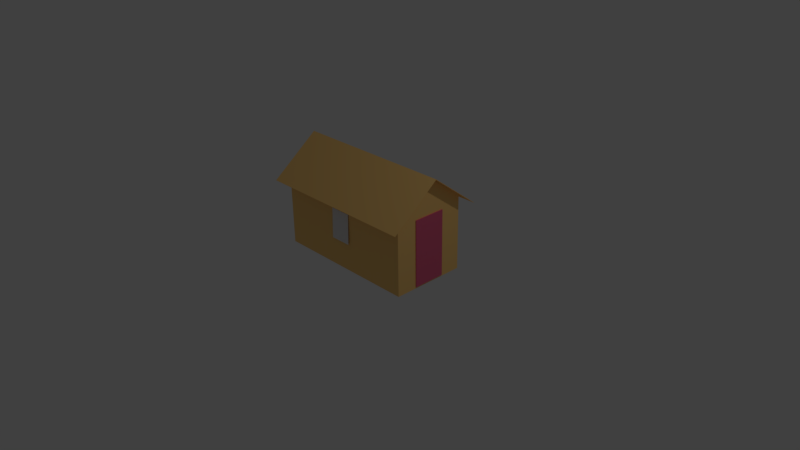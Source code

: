 # Source: hut.blend  (saved by Blender 2.90.8; exported with 4.5.12 LTS)
import bpy
from mathutils import Matrix  # noqa: F401  (used for matrix-valued properties, if any)

bpy.ops.wm.read_factory_settings(use_empty=True)
scene = bpy.context.scene
scene.name = 'Scene'

# ---- collections
col_collection_1 = bpy.data.collections.new('Collection 1'); scene.collection.children.link(col_collection_1)

# ---- materials (node trees are filled in below, after node groups)
mat_material = bpy.data.materials.new('Material')
mat_material.use_transparent_shadow = False
mat_material.diffuse_color = (0.8, 0.0759, 0.0412, 1.0)
mat_material_001 = bpy.data.materials.new('Material.001')
mat_material_001.surface_render_method = 'BLENDED'
mat_material_001.blend_method = 'BLEND'
mat_material_001.use_transparent_shadow = False
mat_material_001.preview_render_type = 'SHADERBALL'
mat_material_001.diffuse_color = (0.391, 0.4897, 0.8, 1.0)
mat_material_001.roughness = 0.0
mat_material_001.metallic = 0.64
mat_material_002 = bpy.data.materials.new('Material.002')
mat_material_002.surface_render_method = 'BLENDED'
mat_material_002.blend_method = 'BLEND'
mat_material_002.use_transparent_shadow = False
mat_material_002.preview_render_type = 'SHADERBALL'
mat_material_002.diffuse_color = (0.391, 0.4897, 0.8, 1.0)
mat_material_002.roughness = 0.0
mat_material_002.metallic = 0.64
mat_simple_house = bpy.data.materials.new('Simple house')
mat_simple_house.alpha_threshold = 0.0
mat_simple_house.use_transparent_shadow = False
mat_simple_house.diffuse_color = (1.0, 0.6223, 0.2103, 1.0)
mat_simple_house.specular_color = (0.5849, 0.5849, 0.5849)
mat_simple_house.roughness = 0.5
mat_simple_house.metallic = 0.01695

# ---- material node trees
mat_material.use_nodes = True; mat_material.node_tree.nodes.clear()
_N = mat_material.node_tree.nodes; _L = mat_material.node_tree.links
n0 = _N.new('ShaderNodeBsdfPrincipled'); n0.name = 'Principled BSDF'; n0.location = (10, 300)
n0.distribution = 'GGX'
n0.subsurface_method = 'BURLEY'
n0.inputs[0].default_value = (0.8, 0.1087, 0.2288, 1.0)
n0.inputs[3].default_value = 1.45
n0.inputs[27].default_value = (0.0, 0.0, 0.0, 1.0)
n0.inputs[28].default_value = 1.0
n1 = _N.new('ShaderNodeOutputMaterial'); n1.name = 'Material Output'; n1.location = (300, 300)
_L.new(n0.outputs[0], n1.inputs[0])
n1.is_active_output = True
mat_material_001.use_nodes = True; mat_material_001.node_tree.nodes.clear()
_N = mat_material_001.node_tree.nodes; _L = mat_material_001.node_tree.links
n0 = _N.new('ShaderNodeBsdfPrincipled'); n0.name = 'Principled BSDF'; n0.location = (10, 300)
n0.distribution = 'GGX'
n0.subsurface_method = 'BURLEY'
n0.inputs[3].default_value = 1.45
n0.inputs[27].default_value = (0.0, 0.0, 0.0, 1.0)
n0.inputs[28].default_value = 1.0
n1 = _N.new('ShaderNodeOutputMaterial'); n1.name = 'Material Output'; n1.location = (300, 300)
_L.new(n0.outputs[0], n1.inputs[0])
n1.is_active_output = True
mat_material_002.use_nodes = True; mat_material_002.node_tree.nodes.clear()
_N = mat_material_002.node_tree.nodes; _L = mat_material_002.node_tree.links
n0 = _N.new('ShaderNodeBsdfPrincipled'); n0.name = 'Principled BSDF'; n0.location = (10, 300)
n0.distribution = 'GGX'
n0.subsurface_method = 'BURLEY'
n0.inputs[3].default_value = 1.45
n0.inputs[27].default_value = (0.0, 0.0, 0.0, 1.0)
n0.inputs[28].default_value = 1.0
n1 = _N.new('ShaderNodeOutputMaterial'); n1.name = 'Material Output'; n1.location = (300, 300)
_L.new(n0.outputs[0], n1.inputs[0])
n1.is_active_output = True

# ---- world
world_world = bpy.data.worlds.new('World'); scene.world = world_world
world_world.color = (0.05088, 0.05088, 0.05088)
world_world.use_sun_shadow = False
world_world.sun_shadow_jitter_overblur = 0.0
world_world.cycles.sampling_method = 'MANUAL'

# ---- cameras
cam_camera = bpy.data.cameras.new('Camera')
cam_camera.clip_end = 100.0
cam_camera.lens = 35.0
cam_camera.sensor_width = 32.0
cam_camera.sensor_height = 18.0
cam_camera.ortho_scale = 7.314
cam_camera.dof.focus_distance = 0.0
cam_camera.dof.aperture_fstop = 128.0

# ---- lights
light_lamp = bpy.data.lights.new('Lamp', 'POINT')
light_lamp.transmission_factor = 0.0
light_lamp.cutoff_distance = 30.0
light_lamp.energy = 100.0
light_lamp.shadow_buffer_clip_start = 1.001
light_lamp.shadow_soft_size = 0.1
light_lamp.shadow_maximum_resolution = 0.006
light_lamp.use_absolute_resolution = True

# ---- meshes
me_cube = bpy.data.meshes.new('Cube')
me_cube.from_pydata([(-1.0, -1.0, -1.0), (-1.0, -1.0, 1.0), (-1.0, 1.0, -1.0), (-1.0, 1.0, 1.0), (1.0, -1.0, -1.0), (1.0, -1.0, 1.0), (1.0, 1.0, -1.0), (1.0, 1.0, 1.0)], [], [(0, 1, 3, 2), (2, 3, 7, 6), (6, 7, 5, 4), (4, 5, 1, 0), (2, 6, 4, 0), (7, 3, 1, 5)])
_uv = me_cube.uv_layers.new(name='UVMap')
_uv.uv.foreach_set('vector', [0.375, 0.0, 0.625, 0.0, 0.625, 0.25, 0.375, 0.25, 0.375, 0.25, 0.625, 0.25, 0.625, 0.5, 0.375, 0.5, 0.375, 0.5, 0.625, 0.5, 0.625, 0.75, 0.375, 0.75, 0.375, 0.75, 0.625, 0.75, 0.625, 1.0, 0.375, 1.0, 0.125, 0.5, 0.375, 0.5, 0.375, 0.75, 0.125, 0.75, 0.625, 0.5, 0.875, 0.5, 0.875, 0.75, 0.625, 0.75])
me_cube.materials.append(mat_material)
me_cube.use_remesh_fix_poles = True
me_cube.use_remesh_preserve_attributes = False
me_cube.use_mirror_vertex_groups = False
me_cube.update()
me_plane = bpy.data.meshes.new('Plane')
me_plane.from_pydata([(-1.0, -1.0, 0.0), (1.0, -1.0, 0.0), (-1.0, 1.0, 0.0), (1.0, 1.0, 0.0)], [], [(0, 1, 3, 2)])
_uv = me_plane.uv_layers.new(name='UVMap')
_uv.uv.foreach_set('vector', [0.0, 0.0, 1.0, 0.0, 1.0, 1.0, 0.0, 1.0])
me_plane.materials.append(mat_material_001)
me_plane.use_remesh_fix_poles = True
me_plane.use_remesh_preserve_attributes = False
me_plane.use_mirror_vertex_groups = False
me_plane.update()
me_plane_001 = bpy.data.meshes.new('Plane.001')
me_plane_001.from_pydata([(-1.0, -1.0, 0.0), (1.0, -1.0, 0.0), (-1.0, 1.0, 0.0), (1.0, 1.0, 0.0)], [], [(0, 1, 3, 2)])
_uv = me_plane_001.uv_layers.new(name='UVMap')
_uv.uv.foreach_set('vector', [0.0, 0.0, 1.0, 0.0, 1.0, 1.0, 0.0, 1.0])
me_plane_001.materials.append(mat_material_002)
me_plane_001.use_remesh_fix_poles = True
me_plane_001.use_remesh_preserve_attributes = False
me_plane_001.use_mirror_vertex_groups = False
me_plane_001.update()
me_mesh_24287632 = bpy.data.meshes.new('Mesh_24287632')
me_mesh_24287632.from_pydata([(-50.0, -50.0, 50.0), (-50.0, 50.0, 50.0), (50.0, 50.0, 50.0), (50.0, -50.0, 50.0), (50.0, -50.0, -50.0), (50.0, 50.0, -50.0), (-50.0, 50.0, -50.0), (-50.0, -50.0, -50.0), (0.0, 88.09, 0.0), (-50.0, 88.09, 0.0), (0.0, 50.0, -50.0), (50.0, 88.09, 0.0), (0.0, 50.0, 50.0), (-55.67, 38.94, 64.92), (-55.67, 38.94, -64.92), (55.67, 38.94, -64.92), (6.954e-05, 38.94, 64.92), (-55.67, 50.0, -57.16), (2.186e-05, 50.0, -57.16), (55.67, 50.0, -57.16), (55.67, 88.9, 0.0), (55.67, 38.94, 64.92), (6.954e-05, 38.94, -64.92), (6.954e-05, 88.9, 0.0), (-55.67, 88.9, 0.0), (-55.67, 38.61, 64.67), (-55.67, 88.39, 0.0), (6.956e-05, 88.39, -9.72e-09), (6.955e-05, 38.61, 64.67), (55.67, 38.61, 64.67), (55.67, 88.39, 0.0), (6.955e-05, 38.61, -64.67), (-55.67, 38.61, -64.67), (55.67, 38.61, -64.67)], [], [(3, 2, 12, 1, 0), (7, 6, 10, 5, 4), (0, 1, 9, 6, 7), (4, 5, 11, 2, 3), (4, 3, 0, 7), (16, 23, 24, 13), (20, 23, 16, 21), (14, 24, 23, 22), (15, 22, 23, 20), (26, 27, 28, 25), (28, 27, 30, 29), (27, 26, 32, 31), (27, 31, 33, 30), (26, 25, 13, 24), (25, 28, 16, 13), (28, 29, 21, 16), (29, 30, 20, 21), (32, 26, 24, 14), (31, 32, 14, 22), (33, 31, 22, 15), (30, 33, 15, 20)])
me_mesh_24287632.polygons.foreach_set('use_smooth', [True] * 21)
_k = set([(0, 1), (0, 3), (0, 7), (2, 3), (3, 4), (4, 5), (4, 7), (6, 7), (13, 16), (13, 24), (13, 25), (14, 22), (14, 24), (14, 32), (15, 20), (15, 22), (15, 33), (16, 21), (20, 21), (20, 23), (21, 29), (23, 24), (25, 26), (25, 28), (26, 27), (26, 32), (27, 30), (28, 29), (29, 30), (30, 33), (31, 32), (31, 33)])
me_mesh_24287632.attributes.new('sharp_edge', 'BOOLEAN', 'EDGE').data.foreach_set('value', [ (min(e.vertices), max(e.vertices)) in _k for e in me_mesh_24287632.edges])
_uv = me_mesh_24287632.uv_layers.new(name='UVSet1_24287632')
_uv.uv.foreach_set('vector', [0.5224, 0.03069, 0.5224, 0.2634, 0.2649, 0.2634, 0.007435, 0.2634, 0.007435, 0.03069, 0.01044, 0.5188, 0.01044, 0.2861, 0.2683, 0.2861, 0.5262, 0.2861, 0.5262, 0.5188, 0.8064, 0.6374, 0.806, 0.8702, 0.6895, 0.9586, 0.5733, 0.8698, 0.5737, 0.637, 0.8064, 0.2878, 0.806, 0.5205, 0.6895, 0.609, 0.5733, 0.5201, 0.5737, 0.2874, 0.5409, 0.02727, 0.9226, 0.02727, 0.9226, 0.26, 0.5409, 0.26, 0.1374, 0.6008, 0.1374, 0.7915, 0.007813, 0.7915, 0.007813, 0.6008, 0.267, 0.7915, 0.1374, 0.7915, 0.1374, 0.6008, 0.267, 0.6008, 0.007812, 0.9822, 0.007813, 0.7915, 0.1374, 0.7915, 0.1374, 0.9822, 0.267, 0.9822, 0.1374, 0.9822, 0.1374, 0.7915, 0.267, 0.7915, 0.2813, 0.7922, 0.4108, 0.7922, 0.4108, 0.9822, 0.2812, 0.9822, 0.4108, 0.9822, 0.4108, 0.7922, 0.5404, 0.7922, 0.5404, 0.9822, 0.4108, 0.7922, 0.2813, 0.7922, 0.2813, 0.6023, 0.4108, 0.6023, 0.4108, 0.7922, 0.4108, 0.6023, 0.5404, 0.6023, 0.5404, 0.7922, 0.9257, 0.979, 0.9824, 0.9362, 0.9839, 0.9383, 0.9257, 0.9822, 0.8672, 0.8726, 0.9267, 0.8726, 0.9267, 0.8747, 0.8672, 0.8747, 0.9267, 0.8726, 0.9862, 0.8726, 0.9862, 0.8747, 0.9267, 0.8747, 0.9825, 0.9284, 0.9254, 0.8856, 0.9254, 0.8825, 0.9839, 0.9264, 0.8687, 0.9362, 0.9257, 0.979, 0.9257, 0.9822, 0.8672, 0.9383, 0.9267, 0.8648, 0.8672, 0.8648, 0.8672, 0.8627, 0.9267, 0.8627, 0.9862, 0.8648, 0.9267, 0.8648, 0.9267, 0.8627, 0.9862, 0.8627, 0.9254, 0.8856, 0.8688, 0.9284, 0.8672, 0.9264, 0.9254, 0.8825])
_uv.active_render = True
_uv = me_mesh_24287632.uv_layers.new(name='UVSet2_24287632')
_uv.uv.foreach_set('vector', [0.0, 1.0, 0.0, 1.0, 0.0, 1.0, 0.0, 1.0, 0.0, 1.0, 0.0, 1.0, 0.0, 1.0, 0.0, 1.0, 0.0, 1.0, 0.0, 1.0, 0.0, 1.0, 0.0, 1.0, 0.0, 1.0, 0.0, 1.0, 0.0, 1.0, 0.0, 1.0, 0.0, 1.0, 0.0, 1.0, 0.0, 1.0, 0.0, 1.0, 0.0, 1.0, 0.0, 1.0, 0.0, 1.0, 0.0, 1.0, 0.0, 1.0, 0.0, 1.0, 0.0, 1.0, 0.0, 1.0, 0.0, 1.0, 0.0, 1.0, 0.0, 1.0, 0.0, 1.0, 0.0, 1.0, 0.0, 1.0, 0.0, 1.0, 0.0, 1.0, 0.0, 1.0, 0.0, 1.0, 0.0, 1.0, 0.0, 1.0, 0.0, 1.0, 0.0, 1.0, 0.0, 1.0, 0.0, 1.0, 0.0, 1.0, 0.0, 1.0, 0.0, 1.0, 0.0, 1.0, 0.0, 1.0, 0.0, 1.0, 0.0, 1.0, 0.0, 1.0, 0.0, 1.0, 0.0, 1.0, 0.0, 1.0, 0.0, 1.0, 0.0, 1.0, 0.0, 1.0, 0.0, 1.0, 0.0, 1.0, 0.0, 1.0, 0.0, 1.0, 0.0, 1.0, 0.0, 1.0, 0.0, 1.0, 0.0, 1.0, 0.0, 1.0, 0.0, 1.0, 0.0, 1.0, 0.0, 1.0, 0.0, 1.0, 0.0, 1.0, 0.0, 1.0, 0.0, 1.0, 0.0, 1.0, 0.0, 1.0, 0.0, 1.0, 0.0, 1.0, 0.0, 1.0, 0.0, 1.0, 0.0, 1.0, 0.0, 1.0, 0.0, 1.0, 0.0, 1.0, 0.0, 1.0, 0.0, 1.0, 0.0, 1.0, 0.0, 1.0])
me_mesh_24287632.materials.append(mat_simple_house)
me_mesh_24287632.use_remesh_preserve_volume = False
me_mesh_24287632.use_remesh_preserve_attributes = False
me_mesh_24287632.use_mirror_vertex_groups = False
me_mesh_24287632.update()
me_mesh_24287632.normals_split_custom_set([tuple(v) for v in zip(*[iter([0.0, 0.0, 1.0, 0.0, 0.0, 1.0, 0.0, 0.0, 1.0, 0.0, 0.0, 1.0, 0.0, 0.0, 1.0, 0.0, 0.0, -1.0, 0.0, 0.0, -1.0, 0.0, 0.0, -1.0, 0.0, 0.0, -1.0, 0.0, 0.0, -1.0, -1.0, 0.0, 0.0, -1.0, 0.0, 0.0, -1.0, 0.0, 0.0, -1.0, 0.0, 0.0, -1.0, 0.0, 0.0, 1.0, 0.0, 0.0, 1.0, 0.0, 0.0, 1.0, 0.0, 0.0, 1.0, 0.0, 0.0, 1.0, 0.0, 0.0, 0.0, -1.0, 0.0, 0.0, -1.0, 0.0, 0.0, -1.0, 0.0, 0.0, -1.0, 0.0, 0.0, 0.7924, 0.61, 0.0, 0.7924, 0.61, 0.0, 0.7924, 0.61, 0.0, 0.7924, 0.61, 0.0, 0.7924, 0.61, 0.0, 0.7924, 0.61, 0.0, 0.7924, 0.61, 0.0, 0.7924, 0.61, 0.0, 0.7924, -0.61, 0.0, 0.7924, -0.61, 0.0, 0.7924, -0.61, 0.0, 0.7924, -0.61, 0.0, 0.7924, -0.61, 0.0, 0.7924, -0.61, 0.0, 0.7924, -0.61, 0.0, 0.7924, -0.61, 0.0, -0.7924, -0.61, 0.0, -0.7924, -0.61, 0.0, -0.7924, -0.61, 0.0, -0.7924, -0.61, 0.0, -0.7924, -0.61, 0.0, -0.7924, -0.61, 0.0, -0.7924, -0.61, 0.0, -0.7924, -0.61, 0.0, -0.7924, 0.61, 0.0, -0.7924, 0.61, 0.0, -0.7924, 0.61, 0.0, -0.7924, 0.61, 0.0, -0.7924, 0.61, 0.0, -0.7924, 0.61, 0.0, -0.7924, 0.61, 0.0, -0.7924, 0.61, -1.0, -7.29e-06, 0.0, -1.0, -7.29e-06, 0.0, -1.0, -7.29e-06, 0.0, -1.0, -7.29e-06, 0.0, 0.0, -0.6099, 0.7924, 0.0, -0.6099, 0.7924, 0.0, -0.6099, 0.7924, 0.0, -0.6099, 0.7924, 0.0, -0.6099, 0.7924, 0.0, -0.6099, 0.7924, 0.0, -0.6099, 0.7924, 0.0, -0.6099, 0.7924, 1.0, 0.0, 0.0, 1.0, 0.0, 0.0, 1.0, 0.0, 0.0, 1.0, 0.0, 0.0, -1.0, -7.29e-06, 0.0, -1.0, -7.29e-06, 0.0, -1.0, -7.29e-06, 0.0, -1.0, -7.29e-06, 0.0, 0.0, -0.6099, -0.7924, 0.0, -0.6099, -0.7924, 0.0, -0.6099, -0.7924, 0.0, -0.6099, -0.7924, 0.0, -0.6099, -0.7924, 0.0, -0.6099, -0.7924, 0.0, -0.6099, -0.7924, 0.0, -0.6099, -0.7924, 1.0, 0.0, 0.0, 1.0, 0.0, 0.0, 1.0, 0.0, 0.0, 1.0, 0.0, 0.0])] * 3)])

# ---- objects
ob_door = bpy.data.objects.new('Door', me_cube)
ob_window_front = bpy.data.objects.new('Window Front', me_plane)
ob_window_back = bpy.data.objects.new('Window Back', me_plane_001)
ob_simple_house = bpy.data.objects.new('Simple house', me_mesh_24287632)
ob_lamp = bpy.data.objects.new('Lamp', light_lamp)
ob_camera = bpy.data.objects.new('Camera', cam_camera)

# ---- transforms, parenting, visibility, modifiers, constraints
ob_door.location = (0.9573, -0.001795, 0.4624)
ob_door.scale = (0.05382, 0.2162, 0.4428)
ob_door.lineart.crease_threshold = 0.0
ob_window_front.location = (-0.05802, 0.5092, 0.549)
ob_window_front.rotation_euler = (-1.563, -0.0, 0.0)
ob_window_front.scale = (0.1468, 0.2021, 0.9882)
ob_window_front.lineart.crease_threshold = 0.0
ob_window_back.location = (-0.01287, -0.5155, 0.5766)
ob_window_back.rotation_euler = (-1.601, -0.0, 0.0)
ob_window_back.scale = (0.1468, 0.2021, 0.9882)
ob_window_back.lineart.crease_threshold = 0.0
_vg = ob_window_back.vertex_groups.new(name='Group')
ob_simple_house.location = (0.0, 0.0, 0.5)
ob_simple_house.rotation_euler = (1.571, -0.0, 0.0)
ob_simple_house.scale = (0.02, 0.01, 0.01)
ob_simple_house.color = (0.8, 0.8, 0.8, 1.0)
ob_simple_house.lineart.crease_threshold = 0.0
ob_lamp.location = (4.076, 1.005, 5.904)
ob_lamp.rotation_euler = (0.6503, 0.05522, 1.866)
ob_lamp.lock_rotations_4d = False
ob_lamp.empty_display_type = 'ARROWS'
ob_lamp.color = (0.0, 0.0, 0.0, 0.0)
ob_lamp.lineart.crease_threshold = 0.0
ob_camera.location = (7.481, -6.508, 5.344)
ob_camera.rotation_euler = (1.109, 0.01082, 0.8149)
ob_camera.lock_rotations_4d = False
ob_camera.empty_display_type = 'ARROWS'
ob_camera.color = (0.0, 0.0, 0.0, 0.0)
ob_camera.display_type = 'WIRE'
ob_camera.lineart.crease_threshold = 0.0

# ---- collection membership
scene.collection.objects.link(ob_door)
scene.collection.objects.link(ob_window_front)
scene.collection.objects.link(ob_window_back)
col_collection_1.objects.link(ob_simple_house)
col_collection_1.objects.link(ob_lamp)
col_collection_1.objects.link(ob_camera)

# ---- scene / render settings (as saved in the file)
scene.camera = ob_camera
scene.frame_start = 1; scene.frame_end = 250; scene.frame_set(91)
scene.render.engine = 'BLENDER_EEVEE_NEXT'
scene.render.resolution_percentage = 50
scene.render.fps = 25
scene.render.dither_intensity = 0.0
scene.cycles.use_denoising = False
scene.cycles.samples = 128
scene.cycles.sampling_pattern = 'TABULATED_SOBOL'
scene.cycles.light_sampling_threshold = 0.0
scene.cycles.use_adaptive_sampling = False
scene.cycles.use_light_tree = False
scene.cycles.blur_glossy = 0.0
scene.cycles.sample_clamp_indirect = 0.0
scene.view_settings.view_transform = 'Standard'
bpy.context.view_layer.update()
